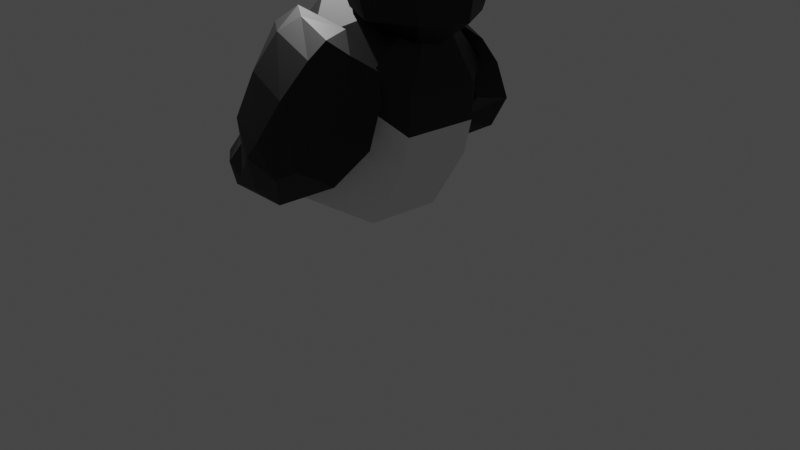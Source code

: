# Source: birdlaps.blend  (saved by Blender 3.2.14; exported with 4.5.12 LTS)
import bpy
from mathutils import Matrix  # noqa: F401  (used for matrix-valued properties, if any)

bpy.ops.wm.read_factory_settings(use_empty=True)
scene = bpy.context.scene
scene.name = 'Scene'

# ---- collections
col_collection = bpy.data.collections.new('Collection'); scene.collection.children.link(col_collection)

# ---- materials (node trees are filled in below, after node groups)
mat_material_001 = bpy.data.materials.new('Material.001')
mat_material_001.use_transparent_shadow = False
mat_material_001.diffuse_color = (0.02198, 0.02198, 0.02198, 1.0)
mat_material_001.roughness = 1.0
mat_material_001.specular_intensity = 0.1
mat_material_006 = bpy.data.materials.new('Material.006')
mat_material_006.use_transparent_shadow = False
mat_material_007 = bpy.data.materials.new('Material.007')
mat_material_007.use_transparent_shadow = False
mat_material_010 = bpy.data.materials.new('Material.010')
mat_material_010.use_transparent_shadow = False
mat_material_010.diffuse_color = (0.02198, 0.02198, 0.02198, 1.0)
mat_material_010.roughness = 1.0
mat_material_010.specular_intensity = 0.1
mat_material_011 = bpy.data.materials.new('Material.011')
mat_material_011.use_transparent_shadow = False

# ---- material node trees
mat_material_001.use_nodes = True; mat_material_001.node_tree.nodes.clear()
_N = mat_material_001.node_tree.nodes; _L = mat_material_001.node_tree.links
n0 = _N.new('ShaderNodeBsdfPrincipled'); n0.name = 'Principled BSDF'; n0.location = (10, 300)
n0.distribution = 'GGX'
n0.subsurface_method = 'RANDOM_WALK_SKIN'
n0.inputs[0].default_value = (0.0, 0.0, 0.0, 1.0)
n0.inputs[3].default_value = 1.45
n0.inputs[27].default_value = (0.0, 0.0, 0.0, 1.0)
n0.inputs[28].default_value = 1.0
n1 = _N.new('ShaderNodeOutputMaterial'); n1.name = 'Material Output'; n1.location = (300, 300)
n2 = _N.new('ShaderNodeBsdfSheen'); n2.name = 'Velvet BSDF'; n2.location = (100, 280)
n2.distribution = 'ASHIKHMIN'
n2.inputs[0].default_value = (0.0, 0.0, 0.0, 1.0)
n2.inputs[1].default_value = 1.0
_L.new(n0.outputs[0], n1.inputs[0])
_L.new(n2.outputs[0], n1.inputs[1])
n1.is_active_output = True
mat_material_006.use_nodes = True; mat_material_006.node_tree.nodes.clear()
_N = mat_material_006.node_tree.nodes; _L = mat_material_006.node_tree.links
n0 = _N.new('ShaderNodeBsdfPrincipled'); n0.name = 'Principled BSDF'; n0.location = (10, 300)
n0.distribution = 'GGX'
n0.subsurface_method = 'RANDOM_WALK_SKIN'
n0.inputs[3].default_value = 1.45
n0.inputs[27].default_value = (0.0, 0.0, 0.0, 1.0)
n0.inputs[28].default_value = 1.0
n1 = _N.new('ShaderNodeOutputMaterial'); n1.name = 'Material Output'; n1.location = (300, 300)
_L.new(n0.outputs[0], n1.inputs[0])
n1.is_active_output = True
mat_material_007.use_nodes = True; mat_material_007.node_tree.nodes.clear()
_N = mat_material_007.node_tree.nodes; _L = mat_material_007.node_tree.links
n0 = _N.new('ShaderNodeBsdfPrincipled'); n0.name = 'Principled BSDF'; n0.location = (10, 300)
n0.distribution = 'GGX'
n0.subsurface_method = 'RANDOM_WALK_SKIN'
n0.inputs[0].default_value = (0.8, 0.00644, 0.05508, 1.0)
n0.inputs[3].default_value = 1.45
n0.inputs[27].default_value = (0.0, 0.0, 0.0, 1.0)
n0.inputs[28].default_value = 1.0
n1 = _N.new('ShaderNodeOutputMaterial'); n1.name = 'Material Output'; n1.location = (300, 300)
_L.new(n0.outputs[0], n1.inputs[0])
n1.is_active_output = True
mat_material_010.use_nodes = True; mat_material_010.node_tree.nodes.clear()
_N = mat_material_010.node_tree.nodes; _L = mat_material_010.node_tree.links
n0 = _N.new('ShaderNodeBsdfPrincipled'); n0.name = 'Principled BSDF'; n0.location = (10, 300)
n0.distribution = 'GGX'
n0.subsurface_method = 'RANDOM_WALK_SKIN'
n0.inputs[0].default_value = (0.0, 0.0, 0.0, 1.0)
n0.inputs[3].default_value = 1.45
n0.inputs[27].default_value = (0.0, 0.0, 0.0, 1.0)
n0.inputs[28].default_value = 1.0
n1 = _N.new('ShaderNodeOutputMaterial'); n1.name = 'Material Output'; n1.location = (300, 300)
n2 = _N.new('ShaderNodeBsdfSheen'); n2.name = 'Velvet BSDF'; n2.location = (100, 280)
n2.distribution = 'ASHIKHMIN'
n2.inputs[0].default_value = (0.0, 0.0, 0.0, 1.0)
n2.inputs[1].default_value = 1.0
_L.new(n0.outputs[0], n1.inputs[0])
_L.new(n2.outputs[0], n1.inputs[1])
n1.is_active_output = True
mat_material_011.use_nodes = True; mat_material_011.node_tree.nodes.clear()
_N = mat_material_011.node_tree.nodes; _L = mat_material_011.node_tree.links
n0 = _N.new('ShaderNodeBsdfPrincipled'); n0.name = 'Principled BSDF'; n0.location = (10, 300)
n0.distribution = 'GGX'
n0.subsurface_method = 'RANDOM_WALK_SKIN'
n0.inputs[0].default_value = (0.8, 0.00644, 0.05508, 1.0)
n0.inputs[3].default_value = 1.45
n0.inputs[27].default_value = (0.0, 0.0, 0.0, 1.0)
n0.inputs[28].default_value = 1.0
n1 = _N.new('ShaderNodeOutputMaterial'); n1.name = 'Material Output'; n1.location = (300, 300)
_L.new(n0.outputs[0], n1.inputs[0])
n1.is_active_output = True

# ---- world
world_world = bpy.data.worlds.new('World'); scene.world = world_world
world_world.use_nodes = True; world_world.node_tree.nodes.clear()
_N = world_world.node_tree.nodes; _L = world_world.node_tree.links
n0 = _N.new('ShaderNodeOutputWorld'); n0.name = 'World Output'; n0.location = (300, 300)
n1 = _N.new('ShaderNodeBackground'); n1.name = 'Background'; n1.location = (10, 300)
n1.inputs[0].default_value = (0.05088, 0.05088, 0.05088, 1.0)
_L.new(n1.outputs[0], n0.inputs[0])
n0.is_active_output = True
world_world.color = (0.05088, 0.05088, 0.05088)
world_world.use_sun_shadow = False
world_world.sun_shadow_jitter_overblur = 0.0

# ---- cameras
cam_camera = bpy.data.cameras.new('Camera')
cam_camera.clip_end = 100.0
cam_camera.ortho_scale = 7.314

# ---- lights
light_light = bpy.data.lights.new('Light', 'POINT')
light_light.transmission_factor = 0.0
light_light.energy = 1000.0
light_light.shadow_soft_size = 0.1
light_light.shadow_maximum_resolution = 0.006
light_light.use_absolute_resolution = True
light_light_001 = bpy.data.lights.new('Light.001', 'POINT')
light_light_001.transmission_factor = 0.0
light_light_001.energy = 1000.0
light_light_001.shadow_soft_size = 0.1
light_light_001.shadow_maximum_resolution = 0.006
light_light_001.use_absolute_resolution = True

# ---- meshes
me_cube_001 = bpy.data.meshes.new('Cube.001')
me_cube_001.from_pydata([(0.0, 0.0, 0.0), (0.0, 0.0, 0.0), (0.0, 0.0, 0.0), (0.0, 0.0, 0.0), (0.0, 0.0, 0.0), (0.0, 0.0, 0.0), (0.0, 0.0, 0.0), (0.0, 0.0, 0.0)], [], [(0, 1, 3, 2), (2, 3, 7, 6), (6, 7, 5, 4), (4, 5, 1, 0), (2, 6, 4, 0), (7, 3, 1, 5)])
_uv = me_cube_001.uv_layers.new(name='UVMap')
_uv.uv.foreach_set('vector', [0.375, 0.0, 0.625, 0.0, 0.625, 0.25, 0.375, 0.25, 0.375, 0.25, 0.625, 0.25, 0.625, 0.5, 0.375, 0.5, 0.375, 0.5, 0.625, 0.5, 0.625, 0.75, 0.375, 0.75, 0.375, 0.75, 0.625, 0.75, 0.625, 1.0, 0.375, 1.0, 0.125, 0.5, 0.375, 0.5, 0.375, 0.75, 0.125, 0.75, 0.625, 0.5, 0.875, 0.5, 0.875, 0.75, 0.625, 0.75])
me_cube_001.update()
me_cylinder_001 = bpy.data.meshes.new('Cylinder.001')
me_cylinder_001.from_pydata([(0.03596, 0.1333, -0.7563), (-0.06384, 0.0141, 1.731), (0.01499, 0.5347, -0.6301), (-0.1362, 0.7155, 1.118), (0.3162, 0.4195, -0.6257), (0.5709, 0.4226, 1.118), (0.4533, 0.1367, -0.6978), (0.713, 0.03108, 1.119), (0.3459, -0.1482, -0.8042), (0.5378, -0.6317, 0.9838), (0.05693, -0.2682, -0.8825), (0.04604, -0.8795, 1.079), (-0.2443, -0.153, -0.8869), (-0.6611, -0.5866, 1.079), (-0.3813, 0.1298, -0.8148), (-0.8345, -0.07369, 1.016), (-0.2739, 0.4147, -0.7084), (-0.5232, 0.5861, 1.077), (0.0, 1.0, 0.4799), (0.7071, 0.7071, 0.4799), (1.0, -4.371e-08, 0.4799), (0.7071, -0.7071, 0.4799), (-8.742e-08, -1.0, 0.4799), (-0.7071, -0.7071, 0.4799), (-1.0, 1.192e-08, 0.4799), (-0.7071, 0.7071, 0.4799), (0.7071, 0.7071, -0.2894), (1.0, -4.371e-08, -0.2894), (0.58, -0.6505, -0.3016), (0.07673, -0.8464, -0.3765), (-0.6304, -0.5536, -0.3765), (-0.8878, -0.04996, -0.2786), (-0.7071, 0.7071, -0.2894), (0.0, 1.0, -0.2894), (-0.0583, 0.8857, 0.8174), (0.6488, 0.5928, 0.8174), (0.8228, -0.07619, 0.9564), (0.6224, -0.6694, 0.7318), (0.02302, -0.9398, 0.7796), (-0.6841, -0.6469, 0.7796), (-0.9173, -0.03685, 0.7479), (-0.6383, 0.5838, 0.8859)], [], [(0, 2, 4), (1, 5, 3), (34, 3, 5, 35), (0, 4, 6), (1, 7, 5), (35, 5, 7, 36), (0, 6, 8), (1, 9, 7), (36, 7, 9, 37), (0, 8, 10), (1, 11, 9), (37, 9, 11, 38), (0, 10, 12), (1, 13, 11), (38, 11, 13, 39), (0, 12, 14), (1, 15, 13), (39, 13, 15, 40), (0, 14, 16), (1, 17, 15), (40, 15, 17, 41), (0, 16, 2), (1, 3, 17), (41, 17, 3, 34), (32, 25, 18, 33), (31, 24, 25, 32), (30, 23, 24, 31), (29, 22, 23, 30), (28, 21, 22, 29), (27, 20, 21, 28), (26, 19, 20, 27), (33, 18, 19, 26), (2, 33, 26, 4), (4, 26, 27, 6), (6, 27, 28, 8), (8, 28, 29, 10), (10, 29, 30, 12), (12, 30, 31, 14), (14, 31, 32, 16), (16, 32, 33, 2), (25, 41, 34, 18), (24, 40, 41, 25), (23, 39, 40, 24), (22, 38, 39, 23), (21, 37, 38, 22), (20, 36, 37, 21), (19, 35, 36, 20), (18, 34, 35, 19)])
me_cylinder_001.polygons.foreach_set('material_index', [1, 0, 0, 1, 0, 0, 1, 0, 0, 0, 0, 0, 0, 0, 0, 0, 0, 0, 1, 0, 0, 1, 0, 0, 1, 1, 0, 0, 0, 1, 1, 1, 1, 1, 1, 0, 0, 0, 1, 1, 1, 0, 0, 0, 0, 0, 1, 1])
_uv = me_cylinder_001.uv_layers.new(name='UVMap')
_uv.uv.foreach_set('vector', [0.75, 0.25, 0.75, 0.49, 0.9197, 0.4197, 0.25, 0.25, 0.4197, 0.4197, 0.25, 0.49, 1.0, 0.935, 1.0, 1.0, 0.875, 1.0, 0.875, 0.935, 0.75, 0.25, 0.9197, 0.4197, 0.99, 0.25, 0.25, 0.25, 0.49, 0.25, 0.4197, 0.4197, 0.875, 0.935, 0.875, 1.0, 0.75, 1.0, 0.75, 0.935, 0.75, 0.25, 0.99, 0.25, 0.9197, 0.08029, 0.25, 0.25, 0.4197, 0.08029, 0.49, 0.25, 0.75, 0.935, 0.75, 1.0, 0.625, 1.0, 0.625, 0.935, 0.75, 0.25, 0.9197, 0.08029, 0.75, 0.01, 0.25, 0.25, 0.25, 0.01, 0.4197, 0.08029, 0.625, 0.935, 0.625, 1.0, 0.5, 1.0, 0.5, 0.935, 0.75, 0.25, 0.75, 0.01, 0.5803, 0.08029, 0.25, 0.25, 0.08029, 0.08029, 0.25, 0.01, 0.5, 0.935, 0.5, 1.0, 0.375, 1.0, 0.375, 0.935, 0.75, 0.25, 0.5803, 0.08029, 0.51, 0.25, 0.25, 0.25, 0.01, 0.25, 0.08029, 0.08029, 0.375, 0.935, 0.375, 1.0, 0.25, 1.0, 0.25, 0.935, 0.75, 0.25, 0.51, 0.25, 0.5803, 0.4197, 0.25, 0.25, 0.08029, 0.4197, 0.01, 0.25, 0.25, 0.935, 0.25, 1.0, 0.125, 1.0, 0.125, 0.935, 0.75, 0.25, 0.5803, 0.4197, 0.75, 0.49, 0.25, 0.25, 0.25, 0.49, 0.08029, 0.4197, 0.125, 0.935, 0.125, 1.0, 0.0, 1.0, 0.0, 0.935, 0.125, 0.6777, 0.125, 0.87, 0.0, 0.87, 0.0, 0.6777, 0.25, 0.6777, 0.25, 0.87, 0.125, 0.87, 0.125, 0.6777, 0.375, 0.6777, 0.375, 0.87, 0.25, 0.87, 0.25, 0.6777, 0.5, 0.6777, 0.5, 0.87, 0.375, 0.87, 0.375, 0.6777, 0.625, 0.6777, 0.625, 0.87, 0.5, 0.87, 0.5, 0.6777, 0.75, 0.6777, 0.75, 0.87, 0.625, 0.87, 0.625, 0.6777, 0.875, 0.6777, 0.875, 0.87, 0.75, 0.87, 0.75, 0.6777, 1.0, 0.6777, 1.0, 0.87, 0.875, 0.87, 0.875, 0.6777, 1.0, 0.5, 1.0, 0.6777, 0.875, 0.6777, 0.875, 0.5, 0.875, 0.5, 0.875, 0.6777, 0.75, 0.6777, 0.75, 0.5, 0.75, 0.5, 0.75, 0.6777, 0.625, 0.6777, 0.625, 0.5, 0.625, 0.5, 0.625, 0.6777, 0.5, 0.6777, 0.5, 0.5, 0.5, 0.5, 0.5, 0.6777, 0.375, 0.6777, 0.375, 0.5, 0.375, 0.5, 0.375, 0.6777, 0.25, 0.6777, 0.25, 0.5, 0.25, 0.5, 0.25, 0.6777, 0.125, 0.6777, 0.125, 0.5, 0.125, 0.5, 0.125, 0.6777, 0.0, 0.6777, 0.0, 0.5, 0.125, 0.87, 0.125, 0.935, 0.0, 0.935, 0.0, 0.87, 0.25, 0.87, 0.25, 0.935, 0.125, 0.935, 0.125, 0.87, 0.375, 0.87, 0.375, 0.935, 0.25, 0.935, 0.25, 0.87, 0.5, 0.87, 0.5, 0.935, 0.375, 0.935, 0.375, 0.87, 0.625, 0.87, 0.625, 0.935, 0.5, 0.935, 0.5, 0.87, 0.75, 0.87, 0.75, 0.935, 0.625, 0.935, 0.625, 0.87, 0.875, 0.87, 0.875, 0.935, 0.75, 0.935, 0.75, 0.87, 1.0, 0.87, 1.0, 0.935, 0.875, 0.935, 0.875, 0.87])
me_cylinder_001.materials.append(mat_material_001)
me_cylinder_001.materials.append(mat_material_006)
me_cylinder_001.update()
me_cylinder_002 = bpy.data.meshes.new('Cylinder.002')
me_cylinder_002.from_pydata([(-3.575, -4.13e-09, 0.5116), (-3.575, -4.13e-09, 1.808), (-3.575, 0.5982, 1.001), (-3.575, 0.387, 1.842), (-3.129, 0.3865, 1.001), (-3.268, 0.2747, 1.842), (-2.918, -4.13e-09, 1.001), (-3.235, 0.0, 1.842), (-3.129, -0.3865, 1.001), (-3.268, -0.2747, 1.842), (-3.575, -0.5982, 1.001), (-3.575, -0.387, 1.842), (-4.02, -0.3865, 1.001), (-3.8, -0.1694, 1.842), (-4.232, -4.13e-09, 1.001), (-3.91, 0.0, 1.842), (-4.02, 0.3865, 1.001), (-3.8, 0.1694, 1.842), (-3.575, 0.7229, 1.415), (-3.064, 0.5111, 1.415), (-2.852, -3.573e-08, 1.415), (-3.064, -0.5111, 1.415), (-3.575, -0.7229, 1.415), (-4.086, -0.5111, 1.415), (-4.298, -3.573e-08, 1.415), (-4.086, 0.5111, 1.415), (-3.575, 0.5506, 1.726), (-3.213, 0.3389, 1.726), (-3.001, -1.271e-08, 1.726), (-3.213, -0.3389, 1.726), (-3.575, -0.5506, 1.726), (-3.937, -0.3389, 1.726), (-4.148, -1.271e-08, 1.726), (-3.937, 0.3389, 1.726)], [], [(0, 2, 4), (1, 5, 3), (26, 3, 5, 27), (0, 4, 6), (1, 7, 5), (27, 5, 7, 28), (0, 6, 8), (1, 9, 7), (28, 7, 9, 29), (0, 8, 10), (1, 11, 9), (29, 9, 11, 30), (0, 10, 12), (1, 13, 11), (30, 11, 13, 31), (0, 12, 14), (1, 15, 13), (31, 13, 15, 32), (0, 14, 16), (1, 17, 15), (32, 15, 17, 33), (0, 16, 2), (1, 3, 17), (33, 17, 3, 26), (16, 25, 18, 2), (14, 24, 25, 16), (12, 23, 24, 14), (10, 22, 23, 12), (8, 21, 22, 10), (6, 20, 21, 8), (4, 19, 20, 6), (2, 18, 19, 4), (25, 33, 26, 18), (24, 32, 33, 25), (23, 31, 32, 24), (22, 30, 31, 23), (21, 29, 30, 22), (20, 28, 29, 21), (19, 27, 28, 20), (18, 26, 27, 19)])
me_cylinder_002.polygons.foreach_set('material_index', [0, 1, 0, 0, 1, 1, 0, 1, 1, 0, 1, 0, 0, 1, 0, 0, 1, 0, 0, 1, 0, 0, 1, 0, 0, 0, 0, 0, 0, 0, 0, 0, 0, 0, 0, 0, 0, 0, 0, 0])
_uv = me_cylinder_002.uv_layers.new(name='UVMap')
_uv.uv.foreach_set('vector', [0.75, 0.25, 0.75, 0.49, 0.9197, 0.4197, 0.25, 0.25, 0.4197, 0.4197, 0.25, 0.49, 1.0, 0.9313, 1.0, 1.0, 0.875, 1.0, 0.875, 0.9313, 0.75, 0.25, 0.9197, 0.4197, 0.99, 0.25, 0.25, 0.25, 0.49, 0.25, 0.4197, 0.4197, 0.875, 0.9313, 0.875, 1.0, 0.75, 1.0, 0.75, 0.9313, 0.75, 0.25, 0.99, 0.25, 0.9197, 0.08029, 0.25, 0.25, 0.4197, 0.08029, 0.49, 0.25, 0.75, 0.9313, 0.75, 1.0, 0.625, 1.0, 0.625, 0.9313, 0.75, 0.25, 0.9197, 0.08029, 0.75, 0.01, 0.25, 0.25, 0.25, 0.01, 0.4197, 0.08029, 0.625, 0.9313, 0.625, 1.0, 0.5, 1.0, 0.5, 0.9313, 0.75, 0.25, 0.75, 0.01, 0.5803, 0.08029, 0.25, 0.25, 0.08029, 0.08029, 0.25, 0.01, 0.5, 0.9313, 0.5, 1.0, 0.375, 1.0, 0.375, 0.9313, 0.75, 0.25, 0.5803, 0.08029, 0.51, 0.25, 0.25, 0.25, 0.01, 0.25, 0.08029, 0.08029, 0.375, 0.9313, 0.375, 1.0, 0.25, 1.0, 0.25, 0.9313, 0.75, 0.25, 0.51, 0.25, 0.5803, 0.4197, 0.25, 0.25, 0.08029, 0.4197, 0.01, 0.25, 0.25, 0.9313, 0.25, 1.0, 0.125, 1.0, 0.125, 0.9313, 0.75, 0.25, 0.5803, 0.4197, 0.75, 0.49, 0.25, 0.25, 0.25, 0.49, 0.08029, 0.4197, 0.125, 0.9313, 0.125, 1.0, 0.0, 1.0, 0.0, 0.9313, 0.125, 0.5, 0.125, 0.7468, 0.0, 0.7468, 0.0, 0.5, 0.25, 0.5, 0.25, 0.7468, 0.125, 0.7468, 0.125, 0.5, 0.375, 0.5, 0.375, 0.7468, 0.25, 0.7468, 0.25, 0.5, 0.5, 0.5, 0.5, 0.7468, 0.375, 0.7468, 0.375, 0.5, 0.625, 0.5, 0.625, 0.7468, 0.5, 0.7468, 0.5, 0.5, 0.75, 0.5, 0.75, 0.7468, 0.625, 0.7468, 0.625, 0.5, 0.875, 0.5, 0.875, 0.7468, 0.75, 0.7468, 0.75, 0.5, 1.0, 0.5, 1.0, 0.7468, 0.875, 0.7468, 0.875, 0.5, 0.125, 0.7468, 0.125, 0.9313, 0.0, 0.9313, 0.0, 0.7468, 0.25, 0.7468, 0.25, 0.9313, 0.125, 0.9313, 0.125, 0.7468, 0.375, 0.7468, 0.375, 0.9313, 0.25, 0.9313, 0.25, 0.7468, 0.5, 0.7468, 0.5, 0.9313, 0.375, 0.9313, 0.375, 0.7468, 0.625, 0.7468, 0.625, 0.9313, 0.5, 0.9313, 0.5, 0.7468, 0.75, 0.7468, 0.75, 0.9313, 0.625, 0.9313, 0.625, 0.7468, 0.875, 0.7468, 0.875, 0.9313, 0.75, 0.9313, 0.75, 0.7468, 1.0, 0.7468, 1.0, 0.9313, 0.875, 0.9313, 0.875, 0.7468])
me_cylinder_002.materials.append(mat_material_001)
me_cylinder_002.materials.append(mat_material_007)
me_cylinder_002.use_mirror_x = True
me_cylinder_002.use_mirror_y = True
me_cylinder_002.use_mirror_z = True
me_cylinder_002.update()
me_cone = bpy.data.meshes.new('Cone')
me_cone.from_pydata([(0.0, 0.0, -1.279), (-8.742e-08, 0.7213, -1.0), (0.04837, 0.7071, -1.0), (0.402, 0.0, -1.0), (0.04837, -0.7071, -1.0), (-8.742e-08, -0.7213, -1.0), (-0.7071, -0.5123, -0.9242), (-0.8985, 0.0, -0.7948), (-0.7071, 0.5123, -0.9242), (0.0, 0.0, 1.0), (-0.2981, 0.0, 0.0), (-0.08276, 0.5238, -0.4535), (-0.4041, 0.0, -0.5739), (-0.08276, -0.5238, -0.4535), (-0.0003378, 0.6332, -0.173), (0.09195, 0.5039, -0.5628), (0.2275, 0.0, -0.7666), (0.09195, -0.5039, -0.5628), (-0.0003378, -0.6332, -0.173), (0.4022, 0.4352, -1.0), (0.4022, -0.4352, -1.0), (0.0145, 0.0, 0.9052), (-0.2868, -0.5285, -0.5776), (-0.2868, 0.5285, -0.5776), (0.246, 0.3879, -0.8159), (0.246, -0.3879, -0.8159), (0.04748, 0.7022, -0.9635), (0.3989, 0.0, -0.9818), (0.04748, -0.7022, -0.9635), (-6.811e-08, -0.7801, -0.8172), (-0.5496, -0.5184, -0.5564), (-0.5496, 0.5184, -0.5564), (-6.811e-08, 0.7801, -0.8172), (0.3781, -0.3329, -0.8634), (0.3781, 0.3329, -0.8634), (0.0, 0.3078, 0.4555), (-0.3788, -0.6651, -1.0), (-0.3788, 0.6651, -1.0), (0.002057, 0.5156, -0.5211), (-0.08258, 0.0, -0.6218), (0.002057, -0.5156, -0.5211), (0.0, -0.3078, 0.4555), (-0.121, 0.414, -0.7087), (-0.121, -0.414, -0.7087), (-0.2958, 0.7612, -0.6794), (-0.2958, -0.7612, -0.6794), (0.02431, 0.7142, -1.0), (0.02431, -0.7142, -1.0), (0.01947, 0.3394, 0.1708), (-0.3683, 0.0, -0.2055), (0.01947, -0.3394, 0.1708), (0.01234, -0.6418, -0.4354), (0.01234, 0.6418, -0.4354), (-0.1392, -0.2652, 0.1269), (-0.1392, 0.2652, 0.1269), (0.02387, 0.7409, -0.8908), (0.02387, -0.7409, -0.8908), (0.02079, -0.4915, -0.1433), (0.02079, 0.4915, -0.1433), (-0.5, 0.0, -1.379), (-0.4381, -0.329, -1.276), (-0.4381, 0.329, -1.276), (-0.2347, 0.6865, -1.0), (0.02901, 0.5117, -0.5075), (0.07005, 0.0, -0.6047), (0.02901, -0.5117, -0.5075), (0.0, -0.4429, 0.2166), (0.06907, 0.3805, -0.6893), (0.06907, -0.3805, -0.6893), (-0.1819, 0.81, -0.73), (0.0, 0.4429, 0.2166), (-0.2347, -0.6865, -1.0), (-0.1819, -0.81, -0.73), (0.01771, 0.5609, -0.2542), (0.01771, -0.5609, -0.2542), (-0.786, 0.0, -1.252)], [], [(0, 1, 46, 2), (58, 48, 11, 38), (0, 2, 19, 3), (54, 21, 10, 49), (0, 3, 20, 4), (53, 21, 9, 50), (0, 4, 47, 5), (57, 50, 9, 41), (60, 71, 36, 6), (45, 41, 9, 30), (60, 6, 7, 75), (6, 30, 9, 7), (61, 75, 7, 8), (7, 9, 31, 8), (61, 8, 37, 62), (69, 70, 14, 32), (43, 22, 13, 40), (42, 23, 12, 39), (34, 24, 16, 27), (33, 25, 17, 28), (56, 51, 18, 29), (55, 52, 15, 26), (27, 16, 25, 33), (26, 15, 24, 34), (38, 11, 23, 42), (39, 12, 22, 43), (49, 10, 21, 53), (48, 9, 21, 54), (2, 26, 34, 19), (3, 27, 33, 20), (46, 55, 26, 2), (47, 56, 29, 5), (20, 33, 28, 4), (19, 34, 27, 3), (62, 69, 32, 1), (36, 45, 30, 6), (71, 72, 45, 36), (8, 31, 44, 37), (64, 39, 43, 68), (63, 38, 42, 67), (67, 42, 39, 64), (68, 43, 40, 65), (31, 9, 35, 44), (72, 66, 41, 45), (74, 57, 41, 66), (73, 58, 38, 63), (70, 35, 58, 73), (65, 40, 57, 74), (4, 28, 56, 47), (1, 32, 55, 46), (11, 48, 54, 23), (12, 49, 53, 22), (32, 14, 52, 55), (28, 17, 51, 56), (40, 13, 50, 57), (22, 53, 50, 13), (23, 54, 49, 12), (35, 9, 48, 58), (17, 65, 74, 51), (14, 70, 73, 52), (52, 73, 63, 15), (51, 74, 66, 18), (29, 18, 66, 72), (25, 68, 65, 17), (24, 67, 64, 16), (15, 63, 67, 24), (16, 64, 68, 25), (5, 29, 72, 71), (37, 44, 69, 62), (44, 35, 70, 69), (0, 61, 62, 1), (0, 59, 75, 61), (0, 60, 75, 59), (0, 5, 71, 60)])
me_cone.polygons.foreach_set('material_index', [0, 0, 0, 1, 0, 0, 0, 0, 0, 0, 0, 0, 0, 0, 0, 0, 1, 1, 1, 0, 0, 0, 1, 0, 1, 1, 1, 0, 0, 0, 0, 0, 0, 0, 0, 0, 0, 0, 1, 1, 1, 1, 0, 0, 0, 0, 0, 0, 0, 0, 0, 1, 0, 0, 0, 0, 1, 0, 0, 0, 0, 0, 0, 1, 1, 1, 1, 0, 0, 0, 0, 0, 0, 0])
_uv = me_cone.uv_layers.new(name='UVMap')
_uv.uv.foreach_set('vector', [0.75, 0.25, 0.75, 0.49, 0.8353, 0.4547, 0.9197, 0.4197, 0.3224, 0.3558, 0.3183, 0.3183, 0.3859, 0.3859, 0.3941, 0.3958, 0.75, 0.25, 0.9197, 0.4197, 0.9344, 0.3842, 0.99, 0.25, 0.3392, 0.304, 0.2751, 0.25, 0.37, 0.25, 0.4183, 0.25, 0.75, 0.25, 0.99, 0.25, 0.9344, 0.1158, 0.9197, 0.08029, 0.3392, 0.196, 0.2751, 0.25, 0.25, 0.25, 0.3183, 0.1817, 0.75, 0.25, 0.9197, 0.08029, 0.8353, 0.04534, 0.75, 0.01, 0.3224, 0.1442, 0.3183, 0.1817, 0.25, 0.25, 0.25, 0.1847, 0.6449, 0.1449, 0.6937, 0.03333, 0.6591, 0.04765, 0.5803, 0.08029, 0.1792, 0.07792, 0.25, 0.1847, 0.25, 0.25, 0.1178, 0.1178, 0.6449, 0.1449, 0.5803, 0.08029, 0.51, 0.25, 0.5557, 0.25, 0.08029, 0.08029, 0.1178, 0.1178, 0.25, 0.25, 0.01, 0.25, 0.6449, 0.3551, 0.5557, 0.25, 0.51, 0.25, 0.5803, 0.4197, 0.01, 0.25, 0.25, 0.25, 0.1178, 0.3822, 0.08029, 0.4197, 0.6449, 0.3551, 0.5803, 0.4197, 0.6591, 0.4523, 0.6937, 0.4667, 0.2061, 0.4396, 0.25, 0.344, 0.25, 0.3907, 0.25, 0.4681, 0.4113, 0.1353, 0.4027, 0.1426, 0.3859, 0.1141, 0.3941, 0.1042, 0.4113, 0.3647, 0.4027, 0.3574, 0.4661, 0.25, 0.4726, 0.25, 0.4315, 0.3817, 0.4213, 0.3731, 0.4801, 0.25, 0.4878, 0.25, 0.4315, 0.1183, 0.4213, 0.1269, 0.4057, 0.0943, 0.4166, 0.08339, 0.3338, 0.0578, 0.3283, 0.1018, 0.25, 0.1093, 0.25, 0.03194, 0.3338, 0.4422, 0.3283, 0.3982, 0.4057, 0.4057, 0.4166, 0.4166, 0.4878, 0.25, 0.4801, 0.25, 0.4213, 0.1269, 0.4315, 0.1183, 0.4166, 0.4166, 0.4057, 0.4057, 0.4213, 0.3731, 0.4315, 0.3817, 0.3941, 0.3958, 0.3859, 0.3859, 0.4027, 0.3574, 0.4113, 0.3647, 0.4726, 0.25, 0.4661, 0.25, 0.4027, 0.1426, 0.4113, 0.1353, 0.4183, 0.25, 0.37, 0.25, 0.2751, 0.25, 0.3392, 0.196, 0.3183, 0.3183, 0.25, 0.25, 0.2751, 0.25, 0.3392, 0.304, 0.4197, 0.4197, 0.4166, 0.4166, 0.4315, 0.3817, 0.4344, 0.3842, 0.49, 0.25, 0.4878, 0.25, 0.4315, 0.1183, 0.4344, 0.1158, 0.3353, 0.4547, 0.3338, 0.4422, 0.4166, 0.4166, 0.4197, 0.4197, 0.3353, 0.04534, 0.3338, 0.0578, 0.25, 0.03194, 0.25, 0.01, 0.4344, 0.1158, 0.4315, 0.1183, 0.4166, 0.08339, 0.4197, 0.08029, 0.4344, 0.3842, 0.4315, 0.3817, 0.4878, 0.25, 0.49, 0.25, 0.1937, 0.4667, 0.2061, 0.4396, 0.25, 0.4681, 0.25, 0.49, 0.1591, 0.04765, 0.1792, 0.07792, 0.1178, 0.1178, 0.08029, 0.08029, 0.1937, 0.03333, 0.2061, 0.06043, 0.1792, 0.07792, 0.1591, 0.04765, 0.08029, 0.4197, 0.1178, 0.3822, 0.1792, 0.4221, 0.1591, 0.4523, 0.4754, 0.25, 0.4726, 0.25, 0.4113, 0.1353, 0.4151, 0.1321, 0.3985, 0.3996, 0.3941, 0.3958, 0.4113, 0.3647, 0.4151, 0.3679, 0.4151, 0.3679, 0.4113, 0.3647, 0.4726, 0.25, 0.4754, 0.25, 0.4151, 0.1321, 0.4113, 0.1353, 0.3941, 0.1042, 0.3985, 0.1004, 0.1178, 0.3822, 0.25, 0.25, 0.25, 0.3153, 0.1792, 0.4221, 0.2061, 0.06043, 0.25, 0.156, 0.25, 0.1847, 0.1792, 0.07792, 0.3247, 0.128, 0.3224, 0.1442, 0.25, 0.1847, 0.25, 0.156, 0.3247, 0.372, 0.3224, 0.3558, 0.3941, 0.3958, 0.3985, 0.3996, 0.25, 0.344, 0.25, 0.3153, 0.3224, 0.3558, 0.3247, 0.372, 0.3985, 0.1004, 0.3941, 0.1042, 0.3224, 0.1442, 0.3247, 0.128, 0.4197, 0.08029, 0.4166, 0.08339, 0.3338, 0.0578, 0.3353, 0.04534, 0.25, 0.49, 0.25, 0.4681, 0.3338, 0.4422, 0.3353, 0.4547, 0.3859, 0.3859, 0.3183, 0.3183, 0.3392, 0.304, 0.4027, 0.3574, 0.4661, 0.25, 0.4183, 0.25, 0.3392, 0.196, 0.4027, 0.1426, 0.25, 0.4681, 0.25, 0.3907, 0.3283, 0.3982, 0.3338, 0.4422, 0.4166, 0.08339, 0.4057, 0.0943, 0.3283, 0.1018, 0.3338, 0.0578, 0.3941, 0.1042, 0.3859, 0.1141, 0.3183, 0.1817, 0.3224, 0.1442, 0.4027, 0.1426, 0.3392, 0.196, 0.3183, 0.1817, 0.3859, 0.1141, 0.4027, 0.3574, 0.3392, 0.304, 0.4183, 0.25, 0.4661, 0.25, 0.25, 0.3153, 0.25, 0.25, 0.3183, 0.3183, 0.3224, 0.3558, 0.4057, 0.0943, 0.3985, 0.1004, 0.3247, 0.128, 0.3283, 0.1018, 0.25, 0.3907, 0.25, 0.344, 0.3247, 0.372, 0.3283, 0.3982, 0.3283, 0.3982, 0.3247, 0.372, 0.3985, 0.3996, 0.4057, 0.4057, 0.3283, 0.1018, 0.3247, 0.128, 0.25, 0.156, 0.25, 0.1093, 0.25, 0.03194, 0.25, 0.1093, 0.25, 0.156, 0.2061, 0.06043, 0.4213, 0.1269, 0.4151, 0.1321, 0.3985, 0.1004, 0.4057, 0.0943, 0.4213, 0.3731, 0.4151, 0.3679, 0.4754, 0.25, 0.4801, 0.25, 0.4057, 0.4057, 0.3985, 0.3996, 0.4151, 0.3679, 0.4213, 0.3731, 0.4801, 0.25, 0.4754, 0.25, 0.4151, 0.1321, 0.4213, 0.1269, 0.25, 0.01, 0.25, 0.03194, 0.2061, 0.06043, 0.1937, 0.03333, 0.1591, 0.4523, 0.1792, 0.4221, 0.2061, 0.4396, 0.1937, 0.4667, 0.1792, 0.4221, 0.25, 0.3153, 0.25, 0.344, 0.2061, 0.4396, 0.75, 0.25, 0.6449, 0.3551, 0.6937, 0.4667, 0.75, 0.49, 0.75, 0.25, 0.63, 0.25, 0.5557, 0.25, 0.6449, 0.3551, 0.75, 0.25, 0.6449, 0.1449, 0.5557, 0.25, 0.63, 0.25, 0.75, 0.25, 0.75, 0.01, 0.6937, 0.03333, 0.6449, 0.1449])
me_cone.materials.append(mat_material_001)
me_cone.materials.append(mat_material_007)
me_cone.use_mirror_y = True
me_cone.update()
me_cylinder_003 = bpy.data.meshes.new('Cylinder.003')
me_cylinder_003.from_pydata([(-0.5412, 0.0, -1.17), (0.0, 0.0, 1.16), (-0.3725, -0.06676, -0.81), (0.0, 0.3091, 1.0), (-0.003241, 0.0709, -0.8242), (0.3502, 0.3078, 0.9076), (0.1848, -4.371e-08, -1.0), (0.6517, -4.371e-08, 1.0), (-0.1081, -0.1278, -1.0), (0.3342, -0.1478, 1.0), (-0.4255, -0.1134, -1.0), (-8.742e-08, -0.2174, 1.0), (-0.7071, -0.09199, -0.9657), (-0.5894, -0.08048, 1.0), (-0.8594, 1.192e-08, -0.8935), (-0.7735, 1.192e-08, 1.059), (-0.6046, -0.06193, -0.7854), (-0.7071, 0.2453, 1.0), (0.0, -0.1854, 0.2274), (0.7071, 0.2453, 0.2274), (1.0, -4.371e-08, 0.2274), (0.7071, -0.3228, 0.2274), (-8.742e-08, -0.5023, 0.2274), (-0.7071, -0.3228, 0.2274), (-1.0, 1.192e-08, 0.2274), (-0.7071, 0.03977, 0.2274), (0.4144, 0.09773, -0.3766), (0.7793, -4.371e-08, -0.3766), (0.4864, -0.3228, -0.3766), (-0.1352, -0.4281, -0.3766), (-0.7071, -0.2708, -0.3766), (-0.898, 1.192e-08, -0.3766), (-0.631, -0.03764, -0.3766), (0.0, -0.02171, -0.3536), (0.2469, 0.1133, -0.5981), (0.5398, -4.371e-08, -0.6277), (0.2469, -0.3228, -0.6277), (-0.2395, -0.3701, -0.6277), (-0.5506, -0.1988, -0.6277), (-0.7947, 1.192e-08, -0.5542), (-0.631, -0.05258, -0.5413), (-0.2395, -0.09595, -0.5871), (0.0, 0.1419, 0.7388), (0.5676, 0.2453, 0.7388), (0.8605, -4.371e-08, 0.7388), (0.5676, -0.2193, 0.7388), (-8.742e-08, -0.3517, 0.7388), (-0.7071, -0.2193, 0.7388), (-1.0, 1.192e-08, 0.7388), (-0.7071, 0.1758, 0.7388)], [], [(0, 2, 4), (1, 5, 3), (42, 3, 5, 43), (0, 4, 6), (1, 7, 5), (43, 5, 7, 44), (0, 6, 8), (1, 9, 7), (44, 7, 9, 45), (0, 8, 10), (1, 11, 9), (45, 9, 11, 46), (0, 10, 12), (1, 13, 11), (46, 11, 13, 47), (0, 12, 14), (1, 15, 13), (47, 13, 15, 48), (0, 14, 16), (1, 17, 15), (48, 15, 17, 49), (0, 16, 2), (1, 3, 17), (49, 17, 3, 42), (32, 25, 18, 33), (31, 24, 25, 32), (30, 23, 24, 31), (29, 22, 23, 30), (28, 21, 22, 29), (27, 20, 21, 28), (26, 19, 20, 27), (33, 18, 19, 26), (41, 33, 26, 34), (34, 26, 27, 35), (35, 27, 28, 36), (36, 28, 29, 37), (37, 29, 30, 38), (38, 30, 31, 39), (39, 31, 32, 40), (40, 32, 33, 41), (16, 40, 41, 2), (14, 39, 40, 16), (12, 38, 39, 14), (10, 37, 38, 12), (8, 36, 37, 10), (6, 35, 36, 8), (4, 34, 35, 6), (2, 41, 34, 4), (25, 49, 42, 18), (24, 48, 49, 25), (23, 47, 48, 24), (22, 46, 47, 23), (21, 45, 46, 22), (20, 44, 45, 21), (19, 43, 44, 20), (18, 42, 43, 19)])
_uv = me_cylinder_003.uv_layers.new(name='UVMap')
_uv.uv.foreach_set('vector', [0.75, 0.25, 0.75, 0.49, 0.9197, 0.4197, 0.25, 0.25, 0.4197, 0.4197, 0.25, 0.49, 1.0, 0.9347, 1.0, 1.0, 0.875, 1.0, 0.875, 0.9347, 0.75, 0.25, 0.9197, 0.4197, 0.99, 0.25, 0.25, 0.25, 0.49, 0.25, 0.4197, 0.4197, 0.875, 0.9347, 0.875, 1.0, 0.75, 1.0, 0.75, 0.9347, 0.75, 0.25, 0.99, 0.25, 0.9197, 0.08029, 0.25, 0.25, 0.4197, 0.08029, 0.49, 0.25, 0.75, 0.9347, 0.75, 1.0, 0.625, 1.0, 0.625, 0.9347, 0.75, 0.25, 0.9197, 0.08029, 0.75, 0.01, 0.25, 0.25, 0.25, 0.01, 0.4197, 0.08029, 0.625, 0.9347, 0.625, 1.0, 0.5, 1.0, 0.5, 0.9347, 0.75, 0.25, 0.75, 0.01, 0.5803, 0.08029, 0.25, 0.25, 0.08029, 0.08029, 0.25, 0.01, 0.5, 0.9347, 0.5, 1.0, 0.375, 1.0, 0.375, 0.9347, 0.75, 0.25, 0.5803, 0.08029, 0.51, 0.25, 0.25, 0.25, 0.01, 0.25, 0.08029, 0.08029, 0.375, 0.9347, 0.375, 1.0, 0.25, 1.0, 0.25, 0.9347, 0.75, 0.25, 0.51, 0.25, 0.5803, 0.4197, 0.25, 0.25, 0.08029, 0.4197, 0.01, 0.25, 0.25, 0.9347, 0.25, 1.0, 0.125, 1.0, 0.125, 0.9347, 0.75, 0.25, 0.5803, 0.4197, 0.75, 0.49, 0.25, 0.25, 0.25, 0.49, 0.08029, 0.4197, 0.125, 0.9347, 0.125, 1.0, 0.0, 1.0, 0.0, 0.9347, 0.125, 0.6558, 0.125, 0.8068, 0.0, 0.8068, 0.0, 0.6558, 0.25, 0.6558, 0.25, 0.8068, 0.125, 0.8068, 0.125, 0.6558, 0.375, 0.6558, 0.375, 0.8068, 0.25, 0.8068, 0.25, 0.6558, 0.5, 0.6558, 0.5, 0.8068, 0.375, 0.8068, 0.375, 0.6558, 0.625, 0.6558, 0.625, 0.8068, 0.5, 0.8068, 0.5, 0.6558, 0.75, 0.6558, 0.75, 0.8068, 0.625, 0.8068, 0.625, 0.6558, 0.875, 0.6558, 0.875, 0.8068, 0.75, 0.8068, 0.75, 0.6558, 1.0, 0.6558, 1.0, 0.8068, 0.875, 0.8068, 0.875, 0.6558, 1.0, 0.5931, 1.0, 0.6558, 0.875, 0.6558, 0.875, 0.5931, 0.875, 0.5931, 0.875, 0.6558, 0.75, 0.6558, 0.75, 0.5931, 0.75, 0.5931, 0.75, 0.6558, 0.625, 0.6558, 0.625, 0.5931, 0.625, 0.5931, 0.625, 0.6558, 0.5, 0.6558, 0.5, 0.5931, 0.5, 0.5931, 0.5, 0.6558, 0.375, 0.6558, 0.375, 0.5931, 0.375, 0.5931, 0.375, 0.6558, 0.25, 0.6558, 0.25, 0.5931, 0.25, 0.5931, 0.25, 0.6558, 0.125, 0.6558, 0.125, 0.5931, 0.125, 0.5931, 0.125, 0.6558, 0.0, 0.6558, 0.0, 0.5931, 0.125, 0.5, 0.125, 0.5931, 0.0, 0.5931, 0.0, 0.5, 0.25, 0.5, 0.25, 0.5931, 0.125, 0.5931, 0.125, 0.5, 0.375, 0.5, 0.375, 0.5931, 0.25, 0.5931, 0.25, 0.5, 0.5, 0.5, 0.5, 0.5931, 0.375, 0.5931, 0.375, 0.5, 0.625, 0.5, 0.625, 0.5931, 0.5, 0.5931, 0.5, 0.5, 0.75, 0.5, 0.75, 0.5931, 0.625, 0.5931, 0.625, 0.5, 0.875, 0.5, 0.875, 0.5931, 0.75, 0.5931, 0.75, 0.5, 1.0, 0.5, 1.0, 0.5931, 0.875, 0.5931, 0.875, 0.5, 0.125, 0.8068, 0.125, 0.9347, 0.0, 0.9347, 0.0, 0.8068, 0.25, 0.8068, 0.25, 0.9347, 0.125, 0.9347, 0.125, 0.8068, 0.375, 0.8068, 0.375, 0.9347, 0.25, 0.9347, 0.25, 0.8068, 0.5, 0.8068, 0.5, 0.9347, 0.375, 0.9347, 0.375, 0.8068, 0.625, 0.8068, 0.625, 0.9347, 0.5, 0.9347, 0.5, 0.8068, 0.75, 0.8068, 0.75, 0.9347, 0.625, 0.9347, 0.625, 0.8068, 0.875, 0.8068, 0.875, 0.9347, 0.75, 0.9347, 0.75, 0.8068, 1.0, 0.8068, 1.0, 0.9347, 0.875, 0.9347, 0.875, 0.8068])
me_cylinder_003.materials.append(mat_material_001)
me_cylinder_003.update()
me_cylinder_004 = bpy.data.meshes.new('Cylinder.004')
me_cylinder_004.from_pydata([(-0.5412, 0.0, -1.17), (0.0, 0.0, 1.16), (-0.3725, -0.06676, -0.81), (0.0, 0.3091, 1.0), (-0.003241, 0.0709, -0.8242), (0.3502, 0.3078, 0.9076), (0.1848, -4.371e-08, -1.0), (0.6517, -4.371e-08, 1.0), (-0.1081, -0.1278, -1.0), (0.3342, -0.1478, 1.0), (-0.4255, -0.1134, -1.0), (-8.742e-08, -0.2174, 1.0), (-0.7071, -0.09199, -0.9657), (-0.5894, -0.08048, 1.0), (-0.8594, 1.192e-08, -0.8935), (-0.7735, 1.192e-08, 1.059), (-0.6046, -0.06193, -0.7854), (-0.7071, 0.2453, 1.0), (0.0, -0.1854, 0.2274), (0.7071, 0.2453, 0.2274), (1.0, -4.371e-08, 0.2274), (0.7071, -0.3228, 0.2274), (-8.742e-08, -0.5023, 0.2274), (-0.7071, -0.3228, 0.2274), (-1.0, 1.192e-08, 0.2274), (-0.7071, 0.03977, 0.2274), (0.4144, 0.09773, -0.3766), (0.7793, -4.371e-08, -0.3766), (0.4864, -0.3228, -0.3766), (-0.1352, -0.4281, -0.3766), (-0.7071, -0.2708, -0.3766), (-0.898, 1.192e-08, -0.3766), (-0.631, -0.03764, -0.3766), (0.0, -0.02171, -0.3536), (0.2469, 0.1133, -0.5981), (0.5398, -4.371e-08, -0.6277), (0.2469, -0.3228, -0.6277), (-0.2395, -0.3701, -0.6277), (-0.5506, -0.1988, -0.6277), (-0.7947, 1.192e-08, -0.5542), (-0.631, -0.05258, -0.5413), (-0.2395, -0.09595, -0.5871), (0.0, 0.1419, 0.7388), (0.5676, 0.2453, 0.7388), (0.8605, -4.371e-08, 0.7388), (0.5676, -0.2193, 0.7388), (-8.742e-08, -0.3517, 0.7388), (-0.7071, -0.2193, 0.7388), (-1.0, 1.192e-08, 0.7388), (-0.7071, 0.1758, 0.7388)], [], [(0, 2, 4), (1, 5, 3), (42, 3, 5, 43), (0, 4, 6), (1, 7, 5), (43, 5, 7, 44), (0, 6, 8), (1, 9, 7), (44, 7, 9, 45), (0, 8, 10), (1, 11, 9), (45, 9, 11, 46), (0, 10, 12), (1, 13, 11), (46, 11, 13, 47), (0, 12, 14), (1, 15, 13), (47, 13, 15, 48), (0, 14, 16), (1, 17, 15), (48, 15, 17, 49), (0, 16, 2), (1, 3, 17), (49, 17, 3, 42), (32, 25, 18, 33), (31, 24, 25, 32), (30, 23, 24, 31), (29, 22, 23, 30), (28, 21, 22, 29), (27, 20, 21, 28), (26, 19, 20, 27), (33, 18, 19, 26), (41, 33, 26, 34), (34, 26, 27, 35), (35, 27, 28, 36), (36, 28, 29, 37), (37, 29, 30, 38), (38, 30, 31, 39), (39, 31, 32, 40), (40, 32, 33, 41), (16, 40, 41, 2), (14, 39, 40, 16), (12, 38, 39, 14), (10, 37, 38, 12), (8, 36, 37, 10), (6, 35, 36, 8), (4, 34, 35, 6), (2, 41, 34, 4), (25, 49, 42, 18), (24, 48, 49, 25), (23, 47, 48, 24), (22, 46, 47, 23), (21, 45, 46, 22), (20, 44, 45, 21), (19, 43, 44, 20), (18, 42, 43, 19)])
_uv = me_cylinder_004.uv_layers.new(name='UVMap')
_uv.uv.foreach_set('vector', [0.75, 0.25, 0.75, 0.49, 0.9197, 0.4197, 0.25, 0.25, 0.4197, 0.4197, 0.25, 0.49, 1.0, 0.9347, 1.0, 1.0, 0.875, 1.0, 0.875, 0.9347, 0.75, 0.25, 0.9197, 0.4197, 0.99, 0.25, 0.25, 0.25, 0.49, 0.25, 0.4197, 0.4197, 0.875, 0.9347, 0.875, 1.0, 0.75, 1.0, 0.75, 0.9347, 0.75, 0.25, 0.99, 0.25, 0.9197, 0.08029, 0.25, 0.25, 0.4197, 0.08029, 0.49, 0.25, 0.75, 0.9347, 0.75, 1.0, 0.625, 1.0, 0.625, 0.9347, 0.75, 0.25, 0.9197, 0.08029, 0.75, 0.01, 0.25, 0.25, 0.25, 0.01, 0.4197, 0.08029, 0.625, 0.9347, 0.625, 1.0, 0.5, 1.0, 0.5, 0.9347, 0.75, 0.25, 0.75, 0.01, 0.5803, 0.08029, 0.25, 0.25, 0.08029, 0.08029, 0.25, 0.01, 0.5, 0.9347, 0.5, 1.0, 0.375, 1.0, 0.375, 0.9347, 0.75, 0.25, 0.5803, 0.08029, 0.51, 0.25, 0.25, 0.25, 0.01, 0.25, 0.08029, 0.08029, 0.375, 0.9347, 0.375, 1.0, 0.25, 1.0, 0.25, 0.9347, 0.75, 0.25, 0.51, 0.25, 0.5803, 0.4197, 0.25, 0.25, 0.08029, 0.4197, 0.01, 0.25, 0.25, 0.9347, 0.25, 1.0, 0.125, 1.0, 0.125, 0.9347, 0.75, 0.25, 0.5803, 0.4197, 0.75, 0.49, 0.25, 0.25, 0.25, 0.49, 0.08029, 0.4197, 0.125, 0.9347, 0.125, 1.0, 0.0, 1.0, 0.0, 0.9347, 0.125, 0.6558, 0.125, 0.8068, 0.0, 0.8068, 0.0, 0.6558, 0.25, 0.6558, 0.25, 0.8068, 0.125, 0.8068, 0.125, 0.6558, 0.375, 0.6558, 0.375, 0.8068, 0.25, 0.8068, 0.25, 0.6558, 0.5, 0.6558, 0.5, 0.8068, 0.375, 0.8068, 0.375, 0.6558, 0.625, 0.6558, 0.625, 0.8068, 0.5, 0.8068, 0.5, 0.6558, 0.75, 0.6558, 0.75, 0.8068, 0.625, 0.8068, 0.625, 0.6558, 0.875, 0.6558, 0.875, 0.8068, 0.75, 0.8068, 0.75, 0.6558, 1.0, 0.6558, 1.0, 0.8068, 0.875, 0.8068, 0.875, 0.6558, 1.0, 0.5931, 1.0, 0.6558, 0.875, 0.6558, 0.875, 0.5931, 0.875, 0.5931, 0.875, 0.6558, 0.75, 0.6558, 0.75, 0.5931, 0.75, 0.5931, 0.75, 0.6558, 0.625, 0.6558, 0.625, 0.5931, 0.625, 0.5931, 0.625, 0.6558, 0.5, 0.6558, 0.5, 0.5931, 0.5, 0.5931, 0.5, 0.6558, 0.375, 0.6558, 0.375, 0.5931, 0.375, 0.5931, 0.375, 0.6558, 0.25, 0.6558, 0.25, 0.5931, 0.25, 0.5931, 0.25, 0.6558, 0.125, 0.6558, 0.125, 0.5931, 0.125, 0.5931, 0.125, 0.6558, 0.0, 0.6558, 0.0, 0.5931, 0.125, 0.5, 0.125, 0.5931, 0.0, 0.5931, 0.0, 0.5, 0.25, 0.5, 0.25, 0.5931, 0.125, 0.5931, 0.125, 0.5, 0.375, 0.5, 0.375, 0.5931, 0.25, 0.5931, 0.25, 0.5, 0.5, 0.5, 0.5, 0.5931, 0.375, 0.5931, 0.375, 0.5, 0.625, 0.5, 0.625, 0.5931, 0.5, 0.5931, 0.5, 0.5, 0.75, 0.5, 0.75, 0.5931, 0.625, 0.5931, 0.625, 0.5, 0.875, 0.5, 0.875, 0.5931, 0.75, 0.5931, 0.75, 0.5, 1.0, 0.5, 1.0, 0.5931, 0.875, 0.5931, 0.875, 0.5, 0.125, 0.8068, 0.125, 0.9347, 0.0, 0.9347, 0.0, 0.8068, 0.25, 0.8068, 0.25, 0.9347, 0.125, 0.9347, 0.125, 0.8068, 0.375, 0.8068, 0.375, 0.9347, 0.25, 0.9347, 0.25, 0.8068, 0.5, 0.8068, 0.5, 0.9347, 0.375, 0.9347, 0.375, 0.8068, 0.625, 0.8068, 0.625, 0.9347, 0.5, 0.9347, 0.5, 0.8068, 0.75, 0.8068, 0.75, 0.9347, 0.625, 0.9347, 0.625, 0.8068, 0.875, 0.8068, 0.875, 0.9347, 0.75, 0.9347, 0.75, 0.8068, 1.0, 0.8068, 1.0, 0.9347, 0.875, 0.9347, 0.875, 0.8068])
me_cylinder_004.materials.append(mat_material_001)
me_cylinder_004.update()
me_cone_005 = bpy.data.meshes.new('Cone.005')
me_cone_005.from_pydata([(0.0, 0.0, -1.279), (-8.742e-08, 0.7213, -1.0), (0.04837, 0.7071, -1.0), (0.402, 0.0, -1.0), (0.04837, -0.7071, -1.0), (-8.742e-08, -0.7213, -1.0), (-0.7071, -0.5123, -0.9242), (-0.8985, 0.0, -0.7948), (-0.7071, 0.5123, -0.9242), (0.0, 0.0, 1.0), (-0.2981, 0.0, 0.0), (-0.08276, 0.5238, -0.4535), (0.1105, 0.0, -0.2653), (-0.08276, -0.5238, -0.4535), (-0.0003378, 0.6332, -0.173), (0.09195, 0.5039, -0.5628), (0.2789, 0.0, -0.7358), (0.09195, -0.5039, -0.5628), (-0.0003378, -0.6332, -0.173), (0.4022, 0.4352, -1.0), (0.4022, -0.4352, -1.0), (0.0145, 0.0, 0.9052), (-0.2868, -0.5285, -0.5776), (-0.2868, 0.5285, -0.5776), (0.246, 0.3879, -0.8159), (0.246, -0.3879, -0.8159), (0.04748, 0.7022, -0.9635), (0.3989, 0.0, -0.9818), (0.04748, -0.7022, -0.9635), (-6.811e-08, -0.7801, -0.8172), (-0.5496, -0.5184, -0.5564), (-0.5496, 0.5184, -0.5564), (-6.811e-08, 0.7801, -0.8172), (0.3781, -0.3329, -0.8634), (0.3781, 0.3329, -0.8634), (0.0, 0.3078, 0.4555), (-0.3788, -0.6651, -1.0), (-0.3788, 0.6651, -1.0), (0.002057, 0.5156, -0.5211), (0.1939, 0.0, -0.456), (0.002057, -0.5156, -0.5211), (0.0, -0.3078, 0.4555), (-0.121, 0.414, -0.7087), (-0.121, -0.414, -0.7087), (-0.2958, 0.7612, -0.6794), (-0.2958, -0.7612, -0.6794), (0.02431, 0.7142, -1.0), (0.02431, -0.7142, -1.0), (0.01947, 0.3394, 0.1708), (-0.08324, 0.0, -0.0346), (0.01947, -0.3394, 0.1708), (0.01234, -0.6418, -0.4354), (0.01234, 0.6418, -0.4354), (-0.1392, -0.2652, 0.1269), (-0.1392, 0.2652, 0.1269), (0.02387, 0.7409, -0.8908), (0.02387, -0.7409, -0.8908), (0.02079, -0.4915, -0.1433), (0.02079, 0.4915, -0.1433), (-0.5, 0.0, -1.379), (-0.4381, -0.329, -1.276), (-0.4381, 0.329, -1.276), (-0.2347, 0.6865, -1.0), (0.02901, 0.5117, -0.5075), (0.2367, 0.0, -0.5047), (0.02901, -0.5117, -0.5075), (0.0, -0.4429, 0.2166), (0.06907, 0.3805, -0.6893), (0.06907, -0.3805, -0.6893), (-0.1819, 0.81, -0.73), (0.0, 0.4429, 0.2166), (-0.2347, -0.6865, -1.0), (-0.1819, -0.81, -0.73), (0.01771, 0.5609, -0.2542), (0.01771, -0.5609, -0.2542), (-0.786, 0.0, -1.252)], [], [(0, 1, 46, 2), (58, 48, 11, 38), (0, 2, 19, 3), (54, 21, 10, 49), (0, 3, 20, 4), (53, 21, 9, 50), (0, 4, 47, 5), (57, 50, 9, 41), (60, 71, 36, 6), (45, 41, 9, 30), (60, 6, 7, 75), (6, 30, 9, 7), (61, 75, 7, 8), (7, 9, 31, 8), (61, 8, 37, 62), (69, 70, 14, 32), (43, 22, 13, 40), (42, 23, 12, 39), (34, 24, 16, 27), (33, 25, 17, 28), (56, 51, 18, 29), (55, 52, 15, 26), (27, 16, 25, 33), (26, 15, 24, 34), (38, 11, 23, 42), (39, 12, 22, 43), (49, 10, 21, 53), (48, 9, 21, 54), (2, 26, 34, 19), (3, 27, 33, 20), (46, 55, 26, 2), (47, 56, 29, 5), (20, 33, 28, 4), (19, 34, 27, 3), (62, 69, 32, 1), (36, 45, 30, 6), (71, 72, 45, 36), (8, 31, 44, 37), (64, 39, 43, 68), (63, 38, 42, 67), (67, 42, 39, 64), (68, 43, 40, 65), (31, 9, 35, 44), (72, 66, 41, 45), (74, 57, 41, 66), (73, 58, 38, 63), (70, 35, 58, 73), (65, 40, 57, 74), (4, 28, 56, 47), (1, 32, 55, 46), (11, 48, 54, 23), (12, 49, 53, 22), (32, 14, 52, 55), (28, 17, 51, 56), (40, 13, 50, 57), (22, 53, 50, 13), (23, 54, 49, 12), (35, 9, 48, 58), (17, 65, 74, 51), (14, 70, 73, 52), (52, 73, 63, 15), (51, 74, 66, 18), (29, 18, 66, 72), (25, 68, 65, 17), (24, 67, 64, 16), (15, 63, 67, 24), (16, 64, 68, 25), (5, 29, 72, 71), (37, 44, 69, 62), (44, 35, 70, 69), (0, 61, 62, 1), (0, 59, 75, 61), (0, 60, 75, 59), (0, 5, 71, 60)])
me_cone_005.polygons.foreach_set('material_index', [0, 0, 0, 1, 0, 0, 0, 0, 0, 0, 0, 0, 0, 0, 0, 0, 1, 1, 1, 1, 0, 0, 1, 1, 1, 1, 1, 0, 1, 1, 0, 0, 1, 1, 0, 0, 0, 0, 1, 1, 1, 1, 0, 0, 0, 0, 0, 0, 0, 0, 0, 1, 0, 0, 0, 0, 1, 0, 0, 0, 0, 0, 0, 1, 1, 1, 1, 0, 0, 0, 0, 0, 0, 0])
_uv = me_cone_005.uv_layers.new(name='UVMap')
_uv.uv.foreach_set('vector', [0.75, 0.25, 0.75, 0.49, 0.8353, 0.4547, 0.9197, 0.4197, 0.3224, 0.3558, 0.3183, 0.3183, 0.3859, 0.3859, 0.3941, 0.3958, 0.75, 0.25, 0.9197, 0.4197, 0.9344, 0.3842, 0.99, 0.25, 0.3392, 0.304, 0.2751, 0.25, 0.37, 0.25, 0.4183, 0.25, 0.75, 0.25, 0.99, 0.25, 0.9344, 0.1158, 0.9197, 0.08029, 0.3392, 0.196, 0.2751, 0.25, 0.25, 0.25, 0.3183, 0.1817, 0.75, 0.25, 0.9197, 0.08029, 0.8353, 0.04534, 0.75, 0.01, 0.3224, 0.1442, 0.3183, 0.1817, 0.25, 0.25, 0.25, 0.1847, 0.6449, 0.1449, 0.6937, 0.03333, 0.6591, 0.04765, 0.5803, 0.08029, 0.1792, 0.07792, 0.25, 0.1847, 0.25, 0.25, 0.1178, 0.1178, 0.6449, 0.1449, 0.5803, 0.08029, 0.51, 0.25, 0.5557, 0.25, 0.08029, 0.08029, 0.1178, 0.1178, 0.25, 0.25, 0.01, 0.25, 0.6449, 0.3551, 0.5557, 0.25, 0.51, 0.25, 0.5803, 0.4197, 0.01, 0.25, 0.25, 0.25, 0.1178, 0.3822, 0.08029, 0.4197, 0.6449, 0.3551, 0.5803, 0.4197, 0.6591, 0.4523, 0.6937, 0.4667, 0.2061, 0.4396, 0.25, 0.344, 0.25, 0.3907, 0.25, 0.4681, 0.4113, 0.1353, 0.4027, 0.1426, 0.3859, 0.1141, 0.3941, 0.1042, 0.4113, 0.3647, 0.4027, 0.3574, 0.4661, 0.25, 0.4726, 0.25, 0.4315, 0.3817, 0.4213, 0.3731, 0.4801, 0.25, 0.4878, 0.25, 0.4315, 0.1183, 0.4213, 0.1269, 0.4057, 0.0943, 0.4166, 0.08339, 0.3338, 0.0578, 0.3283, 0.1018, 0.25, 0.1093, 0.25, 0.03194, 0.3338, 0.4422, 0.3283, 0.3982, 0.4057, 0.4057, 0.4166, 0.4166, 0.4878, 0.25, 0.4801, 0.25, 0.4213, 0.1269, 0.4315, 0.1183, 0.4166, 0.4166, 0.4057, 0.4057, 0.4213, 0.3731, 0.4315, 0.3817, 0.3941, 0.3958, 0.3859, 0.3859, 0.4027, 0.3574, 0.4113, 0.3647, 0.4726, 0.25, 0.4661, 0.25, 0.4027, 0.1426, 0.4113, 0.1353, 0.4183, 0.25, 0.37, 0.25, 0.2751, 0.25, 0.3392, 0.196, 0.3183, 0.3183, 0.25, 0.25, 0.2751, 0.25, 0.3392, 0.304, 0.4197, 0.4197, 0.4166, 0.4166, 0.4315, 0.3817, 0.4344, 0.3842, 0.49, 0.25, 0.4878, 0.25, 0.4315, 0.1183, 0.4344, 0.1158, 0.3353, 0.4547, 0.3338, 0.4422, 0.4166, 0.4166, 0.4197, 0.4197, 0.3353, 0.04534, 0.3338, 0.0578, 0.25, 0.03194, 0.25, 0.01, 0.4344, 0.1158, 0.4315, 0.1183, 0.4166, 0.08339, 0.4197, 0.08029, 0.4344, 0.3842, 0.4315, 0.3817, 0.4878, 0.25, 0.49, 0.25, 0.1937, 0.4667, 0.2061, 0.4396, 0.25, 0.4681, 0.25, 0.49, 0.1591, 0.04765, 0.1792, 0.07792, 0.1178, 0.1178, 0.08029, 0.08029, 0.1937, 0.03333, 0.2061, 0.06043, 0.1792, 0.07792, 0.1591, 0.04765, 0.08029, 0.4197, 0.1178, 0.3822, 0.1792, 0.4221, 0.1591, 0.4523, 0.4754, 0.25, 0.4726, 0.25, 0.4113, 0.1353, 0.4151, 0.1321, 0.3985, 0.3996, 0.3941, 0.3958, 0.4113, 0.3647, 0.4151, 0.3679, 0.4151, 0.3679, 0.4113, 0.3647, 0.4726, 0.25, 0.4754, 0.25, 0.4151, 0.1321, 0.4113, 0.1353, 0.3941, 0.1042, 0.3985, 0.1004, 0.1178, 0.3822, 0.25, 0.25, 0.25, 0.3153, 0.1792, 0.4221, 0.2061, 0.06043, 0.25, 0.156, 0.25, 0.1847, 0.1792, 0.07792, 0.3247, 0.128, 0.3224, 0.1442, 0.25, 0.1847, 0.25, 0.156, 0.3247, 0.372, 0.3224, 0.3558, 0.3941, 0.3958, 0.3985, 0.3996, 0.25, 0.344, 0.25, 0.3153, 0.3224, 0.3558, 0.3247, 0.372, 0.3985, 0.1004, 0.3941, 0.1042, 0.3224, 0.1442, 0.3247, 0.128, 0.4197, 0.08029, 0.4166, 0.08339, 0.3338, 0.0578, 0.3353, 0.04534, 0.25, 0.49, 0.25, 0.4681, 0.3338, 0.4422, 0.3353, 0.4547, 0.3859, 0.3859, 0.3183, 0.3183, 0.3392, 0.304, 0.4027, 0.3574, 0.4661, 0.25, 0.4183, 0.25, 0.3392, 0.196, 0.4027, 0.1426, 0.25, 0.4681, 0.25, 0.3907, 0.3283, 0.3982, 0.3338, 0.4422, 0.4166, 0.08339, 0.4057, 0.0943, 0.3283, 0.1018, 0.3338, 0.0578, 0.3941, 0.1042, 0.3859, 0.1141, 0.3183, 0.1817, 0.3224, 0.1442, 0.4027, 0.1426, 0.3392, 0.196, 0.3183, 0.1817, 0.3859, 0.1141, 0.4027, 0.3574, 0.3392, 0.304, 0.4183, 0.25, 0.4661, 0.25, 0.25, 0.3153, 0.25, 0.25, 0.3183, 0.3183, 0.3224, 0.3558, 0.4057, 0.0943, 0.3985, 0.1004, 0.3247, 0.128, 0.3283, 0.1018, 0.25, 0.3907, 0.25, 0.344, 0.3247, 0.372, 0.3283, 0.3982, 0.3283, 0.3982, 0.3247, 0.372, 0.3985, 0.3996, 0.4057, 0.4057, 0.3283, 0.1018, 0.3247, 0.128, 0.25, 0.156, 0.25, 0.1093, 0.25, 0.03194, 0.25, 0.1093, 0.25, 0.156, 0.2061, 0.06043, 0.4213, 0.1269, 0.4151, 0.1321, 0.3985, 0.1004, 0.4057, 0.0943, 0.4213, 0.3731, 0.4151, 0.3679, 0.4754, 0.25, 0.4801, 0.25, 0.4057, 0.4057, 0.3985, 0.3996, 0.4151, 0.3679, 0.4213, 0.3731, 0.4801, 0.25, 0.4754, 0.25, 0.4151, 0.1321, 0.4213, 0.1269, 0.25, 0.01, 0.25, 0.03194, 0.2061, 0.06043, 0.1937, 0.03333, 0.1591, 0.4523, 0.1792, 0.4221, 0.2061, 0.4396, 0.1937, 0.4667, 0.1792, 0.4221, 0.25, 0.3153, 0.25, 0.344, 0.2061, 0.4396, 0.75, 0.25, 0.6449, 0.3551, 0.6937, 0.4667, 0.75, 0.49, 0.75, 0.25, 0.63, 0.25, 0.5557, 0.25, 0.6449, 0.3551, 0.75, 0.25, 0.6449, 0.1449, 0.5557, 0.25, 0.63, 0.25, 0.75, 0.25, 0.75, 0.01, 0.6937, 0.03333, 0.6449, 0.1449])
me_cone_005.materials.append(mat_material_010)
me_cone_005.materials.append(mat_material_011)
me_cone_005.use_mirror_y = True
me_cone_005.update()

# ---- objects
ob_light = bpy.data.objects.new('Light', light_light)
ob_camera = bpy.data.objects.new('Camera', cam_camera)
ob_cube_001 = bpy.data.objects.new('Cube.001', me_cube_001)
ob_cylinder = bpy.data.objects.new('Cylinder', me_cylinder_001)
ob_cylinder_001 = bpy.data.objects.new('Cylinder.001', me_cylinder_002)
ob_cone = bpy.data.objects.new('Cone', me_cone)
ob_light_001 = bpy.data.objects.new('Light.001', light_light_001)
ob_cylinder_002 = bpy.data.objects.new('Cylinder.002', me_cylinder_003)
ob_cylinder_003 = bpy.data.objects.new('Cylinder.003', me_cylinder_004)
ob_cone_001 = bpy.data.objects.new('Cone.001', me_cone_005)

# ---- transforms, parenting, visibility, modifiers, constraints
ob_light.location = (-4.496, 0.441, 6.036)
ob_light.rotation_euler = (0.8245, -0.06362, 2.015)
ob_light.scale = (0.5377, 0.5377, 0.5377)
ob_light.lock_rotations_4d = False
ob_light.empty_display_type = 'ARROWS'
ob_light.color = (0.0, 0.0, 0.0, 0.0)
ob_light.lineart.crease_threshold = 0.0
ob_camera.location = (7.359, -6.926, 4.958)
ob_camera.rotation_euler = (1.109, 0.0, 0.8149)
ob_camera.lock_rotations_4d = False
ob_camera.empty_display_type = 'ARROWS'
ob_camera.color = (0.0, 0.0, 0.0, 0.0)
ob_camera.display_type = 'WIRE'
ob_camera.lineart.crease_threshold = 0.0
ob_cube_001.location = (0.2122, 0.0, 0.0)
ob_cylinder.location = (-0.304, -0.2025, 1.0)
ob_cylinder.rotation_euler = (2.612, 2.958, 1.86)
ob_cylinder_001.location = (4.002, -0.2025, 1.295)
ob_cylinder_001.use_mesh_mirror_x = True
ob_cylinder_001.use_mesh_mirror_y = True
ob_cylinder_001.use_mesh_mirror_z = True
ob_cone.location = (0.5569, -0.2186, 3.712)
ob_cone.rotation_euler = (0.01639, -0.03821, -0.0114)
ob_cone.scale = (0.7649, 0.7649, 0.7649)
ob_cone.use_mesh_mirror_y = True
ob_light_001.location = (-4.496, 0.441, 6.036)
ob_light_001.rotation_euler = (0.8245, -0.06362, 2.015)
ob_light_001.scale = (0.5377, 0.5377, 0.5377)
ob_light_001.lock_rotations_4d = False
ob_light_001.empty_display_type = 'ARROWS'
ob_light_001.color = (0.0, 0.0, 0.0, 0.0)
ob_light_001.lineart.crease_threshold = 0.0
ob_cylinder_002.location = (-0.131, -1.068, 1.295)
ob_cylinder_002.rotation_euler = (-0.3399, 0.2796, 0.0)
ob_cylinder_002.scale = (0.8128, 0.8128, 0.8128)
ob_cylinder_003.location = (-0.131, 0.6835, 1.295)
ob_cylinder_003.rotation_euler = (0.381, 0.2124, 0.1832)
ob_cylinder_003.scale = (0.8128, -0.6457, 0.7938)
ob_cone_001.location = (1.322, -0.2186, 3.273)
ob_cone_001.rotation_euler = (0.03494, -1.03, 3.119)
ob_cone_001.scale = (0.5898, 0.5898, 0.5898)
ob_cone_001.use_mesh_mirror_y = True

# ---- collection membership
col_collection.objects.link(ob_light)
col_collection.objects.link(ob_camera)
col_collection.objects.link(ob_cube_001)
col_collection.objects.link(ob_cylinder)
col_collection.objects.link(ob_cylinder_001)
col_collection.objects.link(ob_cone)
col_collection.objects.link(ob_light_001)
col_collection.objects.link(ob_cylinder_002)
col_collection.objects.link(ob_cylinder_003)
col_collection.objects.link(ob_cone_001)

# ---- scene / render settings (as saved in the file)
scene.camera = ob_camera
scene.frame_start = 1; scene.frame_end = 250; scene.frame_set(61)
scene.render.engine = 'BLENDER_EEVEE_NEXT'
scene.cycles.sampling_pattern = 'TABULATED_SOBOL'
scene.cycles.use_light_tree = False
scene.view_settings.view_transform = 'Filmic'
bpy.context.view_layer.update()
